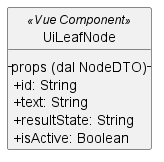

The diagram above was rendered by PlantUML. Its source (embedded in the PNG):
@startuml UiLeafNode
skinparam classAttributeIconSize 0
skinparam style strictuml

class UiLeafNode << (V,#41B883) Vue Component >> {
  -- props (dal NodeDTO) --
  + id: String
  + text: String
  + resultState: String
  + isActive: Boolean
}

@enduml